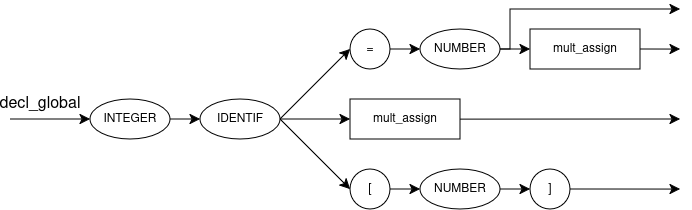

The diagram above was exported from draw.io. Its source (the exported page's mxGraphModel, read from the mxfile embedded in the PNG):
<mxGraphModel dx="912" dy="539" grid="1" gridSize="10" guides="1" tooltips="1" connect="1" arrows="1" fold="1" page="1" pageScale="1" pageWidth="827" pageHeight="1169" math="0" shadow="0">
  <root>
    <mxCell id="0" />
    <mxCell id="1" parent="0" />
    <mxCell id="qWlWauTJVM-Ps-hnZYO--28" parent="1" style="text;html=1;whiteSpace=wrap;strokeColor=none;fillColor=none;align=center;verticalAlign=middle;rounded=0;fontSize=16;" value="decl_global" vertex="1">
      <mxGeometry height="30" width="60" x="690" y="680.0033333333333" as="geometry" />
    </mxCell>
    <mxCell id="qWlWauTJVM-Ps-hnZYO--35" edge="1" parent="1" source="qWlWauTJVM-Ps-hnZYO--32" style="edgeStyle=none;curved=1;rounded=0;orthogonalLoop=1;jettySize=auto;html=1;exitX=1;exitY=0.5;exitDx=0;exitDy=0;entryX=0;entryY=0.5;entryDx=0;entryDy=0;fontSize=12;startSize=8;endSize=8;" target="qWlWauTJVM-Ps-hnZYO--34">
      <mxGeometry relative="1" as="geometry" />
    </mxCell>
    <mxCell id="qWlWauTJVM-Ps-hnZYO--32" parent="1" style="ellipse;whiteSpace=wrap;html=1;" value="INTEGER" vertex="1">
      <mxGeometry height="40" width="80" x="770" y="690" as="geometry" />
    </mxCell>
    <mxCell id="qWlWauTJVM-Ps-hnZYO--33" edge="1" parent="1" source="qWlWauTJVM-Ps-hnZYO--32" style="edgeStyle=none;curved=1;rounded=0;orthogonalLoop=1;jettySize=auto;html=1;exitX=0;exitY=0.5;exitDx=0;exitDy=0;fontSize=12;startSize=8;endSize=8;endArrow=none;endFill=0;startArrow=classic;startFill=1;">
      <mxGeometry relative="1" as="geometry">
        <mxPoint x="690" y="710" as="targetPoint" />
      </mxGeometry>
    </mxCell>
    <mxCell id="qWlWauTJVM-Ps-hnZYO--38" edge="1" parent="1" source="qWlWauTJVM-Ps-hnZYO--34" style="edgeStyle=none;curved=1;rounded=0;orthogonalLoop=1;jettySize=auto;html=1;exitX=1;exitY=0.5;exitDx=0;exitDy=0;entryX=0;entryY=0.5;entryDx=0;entryDy=0;fontSize=12;startSize=8;endSize=8;" target="qWlWauTJVM-Ps-hnZYO--36">
      <mxGeometry relative="1" as="geometry" />
    </mxCell>
    <mxCell id="qWlWauTJVM-Ps-hnZYO--39" edge="1" parent="1" source="qWlWauTJVM-Ps-hnZYO--34" style="edgeStyle=none;curved=1;rounded=0;orthogonalLoop=1;jettySize=auto;html=1;exitX=1;exitY=0.5;exitDx=0;exitDy=0;entryX=0;entryY=0.5;entryDx=0;entryDy=0;fontSize=12;startSize=8;endSize=8;" target="qWlWauTJVM-Ps-hnZYO--37">
      <mxGeometry relative="1" as="geometry" />
    </mxCell>
    <mxCell id="qWlWauTJVM-Ps-hnZYO--41" edge="1" parent="1" source="qWlWauTJVM-Ps-hnZYO--34" style="edgeStyle=none;curved=1;rounded=0;orthogonalLoop=1;jettySize=auto;html=1;exitX=1;exitY=0.5;exitDx=0;exitDy=0;entryX=0;entryY=0.5;entryDx=0;entryDy=0;fontSize=12;startSize=8;endSize=8;" target="qWlWauTJVM-Ps-hnZYO--40">
      <mxGeometry relative="1" as="geometry" />
    </mxCell>
    <mxCell id="qWlWauTJVM-Ps-hnZYO--34" parent="1" style="ellipse;whiteSpace=wrap;html=1;" value="IDENTIF" vertex="1">
      <mxGeometry height="40" width="80" x="880" y="690" as="geometry" />
    </mxCell>
    <mxCell id="qWlWauTJVM-Ps-hnZYO--43" edge="1" parent="1" source="qWlWauTJVM-Ps-hnZYO--36" style="edgeStyle=none;curved=1;rounded=0;orthogonalLoop=1;jettySize=auto;html=1;exitX=1;exitY=0.5;exitDx=0;exitDy=0;entryX=0;entryY=0.5;entryDx=0;entryDy=0;fontSize=12;startSize=8;endSize=8;" target="qWlWauTJVM-Ps-hnZYO--42">
      <mxGeometry relative="1" as="geometry" />
    </mxCell>
    <mxCell id="qWlWauTJVM-Ps-hnZYO--36" parent="1" style="ellipse;whiteSpace=wrap;html=1;" value="=" vertex="1">
      <mxGeometry height="40" width="40" x="1030" y="620" as="geometry" />
    </mxCell>
    <mxCell id="qWlWauTJVM-Ps-hnZYO--49" edge="1" parent="1" source="qWlWauTJVM-Ps-hnZYO--37" style="edgeStyle=none;curved=1;rounded=0;orthogonalLoop=1;jettySize=auto;html=1;exitX=1;exitY=0.5;exitDx=0;exitDy=0;fontSize=12;startSize=8;endSize=8;">
      <mxGeometry relative="1" as="geometry">
        <mxPoint x="1360" y="709.8813559322033" as="targetPoint" />
      </mxGeometry>
    </mxCell>
    <mxCell id="qWlWauTJVM-Ps-hnZYO--37" parent="1" style="rounded=0;whiteSpace=wrap;html=1;" value="mult_assign" vertex="1">
      <mxGeometry height="40" width="110" x="1030" y="690" as="geometry" />
    </mxCell>
    <mxCell id="qWlWauTJVM-Ps-hnZYO--40" parent="1" style="ellipse;whiteSpace=wrap;html=1;" value="[" vertex="1">
      <mxGeometry height="40" width="40" x="1030" y="760" as="geometry" />
    </mxCell>
    <mxCell id="qWlWauTJVM-Ps-hnZYO--46" edge="1" parent="1" source="qWlWauTJVM-Ps-hnZYO--42" style="edgeStyle=none;curved=1;rounded=0;orthogonalLoop=1;jettySize=auto;html=1;exitX=1;exitY=0.5;exitDx=0;exitDy=0;entryX=0;entryY=0.5;entryDx=0;entryDy=0;fontSize=12;startSize=8;endSize=8;" target="qWlWauTJVM-Ps-hnZYO--45">
      <mxGeometry relative="1" as="geometry" />
    </mxCell>
    <mxCell id="qWlWauTJVM-Ps-hnZYO--47" edge="1" parent="1" source="qWlWauTJVM-Ps-hnZYO--42" style="edgeStyle=none;curved=0;rounded=0;orthogonalLoop=1;jettySize=auto;html=1;exitX=1;exitY=0.5;exitDx=0;exitDy=0;fontSize=12;startSize=8;endSize=8;">
      <mxGeometry relative="1" as="geometry">
        <Array as="points">
          <mxPoint x="1190" y="640" />
          <mxPoint x="1190" y="600" />
        </Array>
        <mxPoint x="1360" y="600" as="targetPoint" />
      </mxGeometry>
    </mxCell>
    <mxCell id="qWlWauTJVM-Ps-hnZYO--42" parent="1" style="ellipse;whiteSpace=wrap;html=1;" value="NUMBER" vertex="1">
      <mxGeometry height="40" width="80" x="1100" y="620" as="geometry" />
    </mxCell>
    <mxCell id="qWlWauTJVM-Ps-hnZYO--48" edge="1" parent="1" source="qWlWauTJVM-Ps-hnZYO--45" style="edgeStyle=none;curved=1;rounded=0;orthogonalLoop=1;jettySize=auto;html=1;exitX=1;exitY=0.5;exitDx=0;exitDy=0;fontSize=12;startSize=8;endSize=8;">
      <mxGeometry relative="1" as="geometry">
        <mxPoint x="1360" y="640.050847457627" as="targetPoint" />
      </mxGeometry>
    </mxCell>
    <mxCell id="qWlWauTJVM-Ps-hnZYO--45" parent="1" style="rounded=0;whiteSpace=wrap;html=1;" value="mult_assign" vertex="1">
      <mxGeometry height="40" width="110" x="1210" y="620" as="geometry" />
    </mxCell>
    <mxCell id="qWlWauTJVM-Ps-hnZYO--50" edge="1" parent="1" source="qWlWauTJVM-Ps-hnZYO--40" style="edgeStyle=none;curved=1;rounded=0;orthogonalLoop=1;jettySize=auto;html=1;entryX=0;entryY=0.5;entryDx=0;entryDy=0;fontSize=12;startSize=8;endSize=8;exitX=1;exitY=0.5;exitDx=0;exitDy=0;" target="qWlWauTJVM-Ps-hnZYO--52">
      <mxGeometry relative="1" as="geometry">
        <mxPoint x="1080" y="790" as="sourcePoint" />
      </mxGeometry>
    </mxCell>
    <mxCell id="qWlWauTJVM-Ps-hnZYO--51" edge="1" parent="1" source="qWlWauTJVM-Ps-hnZYO--52" style="edgeStyle=none;curved=1;rounded=0;orthogonalLoop=1;jettySize=auto;html=1;exitX=1;exitY=0.5;exitDx=0;exitDy=0;entryX=0;entryY=0.5;entryDx=0;entryDy=0;fontSize=12;startSize=8;endSize=8;">
      <mxGeometry relative="1" as="geometry">
        <mxPoint x="1210" y="780" as="targetPoint" />
      </mxGeometry>
    </mxCell>
    <mxCell id="qWlWauTJVM-Ps-hnZYO--52" parent="1" style="ellipse;whiteSpace=wrap;html=1;" value="NUMBER" vertex="1">
      <mxGeometry height="40" width="80" x="1100" y="760" as="geometry" />
    </mxCell>
    <mxCell id="qWlWauTJVM-Ps-hnZYO--54" edge="1" parent="1" source="qWlWauTJVM-Ps-hnZYO--53" style="edgeStyle=none;curved=1;rounded=0;orthogonalLoop=1;jettySize=auto;html=1;exitX=1;exitY=0.5;exitDx=0;exitDy=0;fontSize=12;startSize=8;endSize=8;">
      <mxGeometry relative="1" as="geometry">
        <mxPoint x="1360" y="780.050847457627" as="targetPoint" />
      </mxGeometry>
    </mxCell>
    <mxCell id="qWlWauTJVM-Ps-hnZYO--53" parent="1" style="ellipse;whiteSpace=wrap;html=1;" value="]" vertex="1">
      <mxGeometry height="40" width="40" x="1210" y="760" as="geometry" />
    </mxCell>
  </root>
</mxGraphModel>